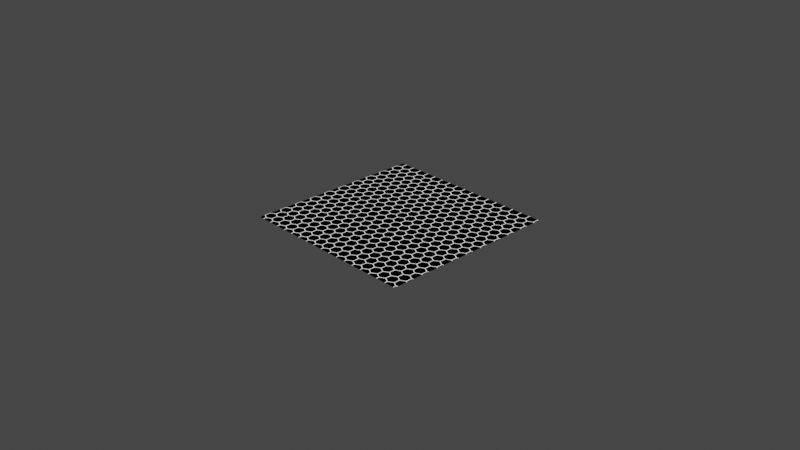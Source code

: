 # Source: hex.blend  (saved by Blender 2.83.13; exported with 4.5.12 LTS)
import bpy
from mathutils import Matrix  # noqa: F401  (used for matrix-valued properties, if any)

bpy.ops.wm.read_factory_settings(use_empty=True)
scene = bpy.context.scene
scene.name = 'Scene'

# ---- collections
col_collection = bpy.data.collections.new('Collection'); scene.collection.children.link(col_collection)

# ---- materials (node trees are filled in below, after node groups)
mat_hex = bpy.data.materials.new('Hex')
mat_hex.use_transparent_shadow = False

# ---- node groups
ng_stripes = bpy.data.node_groups.new('Stripes', 'ShaderNodeTree')
_s = ng_stripes.interface.new_socket(name='Value', in_out='OUTPUT', socket_type='NodeSocketFloat')
_s.min_value = 0.0
_s.max_value = 0.0
_s = ng_stripes.interface.new_socket(name='Vector', in_out='INPUT', socket_type='NodeSocketVector')
_s.min_value = 0.0
_s.max_value = 0.0
_s.hide_value = True
_s = ng_stripes.interface.new_socket(name='Scale', in_out='INPUT', socket_type='NodeSocketFloat')
_s.default_value = 5.0
_s.min_value = -1e+04
_s.max_value = 1e+04
_s = ng_stripes.interface.new_socket(name='Width', in_out='INPUT', socket_type='NodeSocketFloat')
_s.default_value = 0.95
_s.min_value = -1e+04
_s.max_value = 1e+04
_N = ng_stripes.nodes; _L = ng_stripes.links
n0 = _N.new('NodeFrame'); n0.name = 'Frame'; n0.location = (-910, 530)
n0.label = 'Stripes 1'
n0.width = 780
n1 = _N.new('NodeFrame'); n1.name = 'Frame.001'; n1.location = (-910, -50)
n1.label = 'Stripes 2'
n1.width = 780
n2 = _N.new('ShaderNodeTexWave'); n2.name = 'Wave Texture'; n2.location = (30, -30)
n2.inputs[3].default_value = 16.0
n2.inputs[4].default_value = 0.8
n3 = _N.new('ShaderNodeMath'); n3.name = 'Math.001'; n3.location = (430, -210)
n3.hide = True
n3.operation = 'GREATER_THAN'
n3.inputs[2].default_value = 0.0
n4 = _N.new('ShaderNodeMath'); n4.name = 'Math'; n4.location = (430, -250)
n4.hide = True
n4.operation = 'GREATER_THAN'
n4.inputs[2].default_value = 0.0
n5 = _N.new('ShaderNodeMath'); n5.name = 'Math.002'; n5.location = (610, -230)
n5.hide = True
n5.operation = 'GREATER_THAN'
n5.inputs[2].default_value = 0.0
n6 = _N.new('ShaderNodeMath'); n6.name = 'Math.006'; n6.location = (-60, 20)
n6.hide = True
n6.use_clamp = True
n6.inputs[2].default_value = 0.0
n7 = _N.new('NodeGroupOutput'); n7.name = 'Group Output'; n7.location = (120, 40)
n8 = _N.new('ShaderNodeTexWave'); n8.name = 'Wave Texture.001'; n8.location = (190, -190)
n8.bands_direction = 'Y'
n8.inputs[3].default_value = 16.0
n8.inputs[4].default_value = 0.8
n9 = _N.new('ShaderNodeTexWave'); n9.name = 'Wave Texture.005'; n9.location = (30, -30)
n9.inputs[3].default_value = 16.0
n9.inputs[4].default_value = 0.8
n10 = _N.new('ShaderNodeTexWave'); n10.name = 'Wave Texture.004'; n10.location = (190, -170)
n10.bands_direction = 'Y'
n10.inputs[3].default_value = 16.0
n10.inputs[4].default_value = 0.8
n11 = _N.new('ShaderNodeMath'); n11.name = 'Math.004'; n11.location = (430, -190)
n11.hide = True
n11.operation = 'GREATER_THAN'
n11.inputs[2].default_value = 0.0
n12 = _N.new('ShaderNodeMath'); n12.name = 'Math.003'; n12.location = (430, -230)
n12.hide = True
n12.operation = 'GREATER_THAN'
n12.inputs[2].default_value = 0.0
n13 = _N.new('ShaderNodeMath'); n13.name = 'Math.005'; n13.location = (610, -210)
n13.hide = True
n13.operation = 'GREATER_THAN'
n13.inputs[2].default_value = 0.0
n14 = _N.new('ShaderNodeValue'); n14.name = 'Value'; n14.location = (30, -390)
n14.label = 'Pi'
n14.outputs[0].default_value = 3.142
n15 = _N.new('ShaderNodeMath'); n15.name = 'Math.007'; n15.location = (-1160, -100)
n15.label = '* sqrt(3)'
n15.hide = True
n15.operation = 'MULTIPLY'
n15.inputs[1].default_value = 1.732
n15.inputs[2].default_value = 0.0
n16 = _N.new('ShaderNodeMath'); n16.name = 'Math.009'; n16.location = (-1160, -60)
n16.label = 'Invert'
n16.hide = True
n16.operation = 'SUBTRACT'
n16.inputs[0].default_value = 1.0
n16.inputs[2].default_value = 0.0
n17 = _N.new('ShaderNodeValue'); n17.name = 'Value.001'; n17.location = (-1160, -320)
n17.outputs[0].default_value = 0.25
n18 = _N.new('NodeGroupInput'); n18.name = 'Group Input'; n18.location = (-1560, -40)
n2.parent = n0
n3.parent = n0
n4.parent = n0
n5.parent = n0
n8.parent = n0
n9.parent = n1
n10.parent = n1
n11.parent = n1
n12.parent = n1
n13.parent = n1
n14.parent = n1
_L.new(n8.outputs[1], n4.inputs[0])
_L.new(n2.outputs[1], n3.inputs[0])
_L.new(n3.outputs[0], n5.inputs[0])
_L.new(n4.outputs[0], n5.inputs[1])
_L.new(n10.outputs[1], n12.inputs[0])
_L.new(n9.outputs[1], n11.inputs[0])
_L.new(n11.outputs[0], n13.inputs[0])
_L.new(n12.outputs[0], n13.inputs[1])
_L.new(n5.outputs[0], n6.inputs[0])
_L.new(n6.outputs[0], n7.inputs[0])
_L.new(n13.outputs[0], n6.inputs[1])
_L.new(n18.outputs[0], n2.inputs[0])
_L.new(n18.outputs[0], n8.inputs[0])
_L.new(n18.outputs[0], n9.inputs[0])
_L.new(n18.outputs[0], n10.inputs[0])
_L.new(n18.outputs[1], n15.inputs[0])
_L.new(n15.outputs[0], n2.inputs[1])
_L.new(n15.outputs[0], n9.inputs[1])
_L.new(n17.outputs[0], n12.inputs[1])
_L.new(n17.outputs[0], n4.inputs[1])
_L.new(n18.outputs[2], n16.inputs[1])
_L.new(n16.outputs[0], n3.inputs[1])
_L.new(n16.outputs[0], n11.inputs[1])
_L.new(n18.outputs[1], n8.inputs[1])
_L.new(n18.outputs[1], n10.inputs[1])
_L.new(n14.outputs[0], n9.inputs[6])
_L.new(n14.outputs[0], n10.inputs[6])
n7.is_active_output = True
ng_hex = bpy.data.node_groups.new('Hex', 'ShaderNodeTree')
_s = ng_hex.interface.new_socket(name='Value', in_out='OUTPUT', socket_type='NodeSocketFloat')
_s.min_value = 0.0
_s.max_value = 0.0
_s = ng_hex.interface.new_socket(name='Vector', in_out='INPUT', socket_type='NodeSocketVector')
_s.min_value = 0.0
_s.max_value = 0.0
_s.hide_value = True
_s = ng_hex.interface.new_socket(name='Scale', in_out='INPUT', socket_type='NodeSocketFloat')
_s.default_value = 5.0
_s.min_value = -1e+04
_s.max_value = 1e+04
_s = ng_hex.interface.new_socket(name='Width', in_out='INPUT', socket_type='NodeSocketFloat')
_s.default_value = 0.95
_s.min_value = -1e+04
_s.max_value = 1e+04
_N = ng_hex.nodes; _L = ng_hex.links
n0 = _N.new('ShaderNodeGroup'); n0.name = 'Stripes.002'; n0.location = (42, -13)
n0.label = 'Stripes'
n0.node_tree = ng_stripes
n1 = _N.new('ShaderNodeVectorRotate'); n1.name = 'Vector Rotate.001'; n1.location = (-532, -152)
n1.inputs[3].default_value = -1.047
n2 = _N.new('ShaderNodeMath'); n2.name = 'Math'; n2.location = (348, 115)
n2.inputs[2].default_value = 0.0
n3 = _N.new('ShaderNodeMath'); n3.name = 'Math.001'; n3.location = (532, -37)
n3.use_clamp = True
n3.inputs[2].default_value = 0.0
n4 = _N.new('ShaderNodeVectorRotate'); n4.name = 'Vector Rotate'; n4.location = (-529, 172)
n4.inputs[3].default_value = 1.047
n5 = _N.new('NodeGroupOutput'); n5.name = 'Group Output'; n5.location = (732, 0)
n6 = _N.new('ShaderNodeGroup'); n6.name = 'Stripes.001'; n6.location = (43, -172)
n6.label = 'Stripes'
n6.node_tree = ng_stripes
n7 = _N.new('ShaderNodeGroup'); n7.name = 'Stripes'; n7.location = (42, 143)
n7.label = 'Stripes'
n7.node_tree = ng_stripes
n8 = _N.new('NodeGroupInput'); n8.name = 'Group Input'; n8.location = (-866, -7)
_L.new(n7.outputs[0], n2.inputs[0])
_L.new(n0.outputs[0], n2.inputs[1])
_L.new(n2.outputs[0], n3.inputs[0])
_L.new(n6.outputs[0], n3.inputs[1])
_L.new(n3.outputs[0], n5.inputs[0])
_L.new(n4.outputs[0], n0.inputs[0])
_L.new(n1.outputs[0], n6.inputs[0])
_L.new(n8.outputs[0], n4.inputs[0])
_L.new(n8.outputs[0], n1.inputs[0])
_L.new(n8.outputs[1], n7.inputs[1])
_L.new(n8.outputs[1], n0.inputs[1])
_L.new(n8.outputs[1], n6.inputs[1])
_L.new(n8.outputs[2], n7.inputs[2])
_L.new(n8.outputs[2], n0.inputs[2])
_L.new(n8.outputs[2], n6.inputs[2])
_L.new(n8.outputs[0], n7.inputs[0])
n5.is_active_output = True

# ---- material node trees
mat_hex.use_nodes = True; mat_hex.node_tree.nodes.clear()
_N = mat_hex.node_tree.nodes; _L = mat_hex.node_tree.links
n0 = _N.new('ShaderNodeEmission'); n0.name = 'Emission'; n0.location = (120, 300)
n1 = _N.new('ShaderNodeOutputMaterial'); n1.name = 'Material Output'; n1.location = (320, 300)
n2 = _N.new('ShaderNodeTexCoord'); n2.name = 'Texture Coordinate'; n2.location = (-260, 300)
n3 = _N.new('ShaderNodeGroup'); n3.name = 'Hex'; n3.location = (-76, 300)
n3.label = 'Hex'
n3.node_tree = ng_hex
n3.inputs[1].default_value = 3.2
n3.inputs[2].default_value = 0.01
_L.new(n0.outputs[0], n1.inputs[0])
_L.new(n3.outputs[0], n0.inputs[0])
_L.new(n2.outputs[0], n3.inputs[0])
n1.is_active_output = True

# ---- world
world_world = bpy.data.worlds.new('World'); scene.world = world_world
world_world.use_nodes = True; world_world.node_tree.nodes.clear()
_N = world_world.node_tree.nodes; _L = world_world.node_tree.links
n0 = _N.new('ShaderNodeOutputWorld'); n0.name = 'World Output'; n0.location = (300, 300)
n1 = _N.new('ShaderNodeBackground'); n1.name = 'Background'; n1.location = (10, 300)
n1.inputs[0].default_value = (0.05088, 0.05088, 0.05088, 1.0)
_L.new(n1.outputs[0], n0.inputs[0])
n0.is_active_output = True
world_world.color = (0.05088, 0.05088, 0.05088)
world_world.use_sun_shadow = False
world_world.sun_shadow_jitter_overblur = 0.0

# ---- cameras
cam_camera = bpy.data.cameras.new('Camera')
cam_camera.clip_end = 100.0
cam_camera.ortho_scale = 7.314

# ---- meshes
me_plane = bpy.data.meshes.new('Plane')
me_plane.from_pydata([(-1.0, -1.0, 0.0), (1.0, -1.0, 0.0), (-1.0, 1.0, 0.0), (1.0, 1.0, 0.0)], [], [(0, 1, 3, 2)])
_uv = me_plane.uv_layers.new(name='UVMap')
_uv.uv.foreach_set('vector', [0.0, 0.0, 1.0, 0.0, 1.0, 1.0, 0.0, 1.0])
me_plane.materials.append(mat_hex)
me_plane.use_remesh_fix_poles = True
me_plane.use_remesh_preserve_attributes = False
me_plane.use_mirror_vertex_groups = False
me_plane.update()

# ---- objects
ob_plane = bpy.data.objects.new('Plane', me_plane)
ob_camera = bpy.data.objects.new('Camera', cam_camera)

# ---- transforms, parenting, visibility, modifiers, constraints
ob_plane.location = (0.0, 0.0, 0.0)
ob_plane.lineart.crease_threshold = 0.0
ob_camera.location = (7.359, -6.926, 4.958)
ob_camera.rotation_euler = (1.109, 0.0, 0.8149)
ob_camera.lock_rotations_4d = False
ob_camera.empty_display_type = 'ARROWS'
ob_camera.color = (0.0, 0.0, 0.0, 0.0)
ob_camera.display_type = 'WIRE'
ob_camera.lineart.crease_threshold = 0.0

# ---- collection membership
scene.collection.objects.link(ob_plane)
col_collection.objects.link(ob_camera)

# ---- scene / render settings (as saved in the file)
scene.camera = ob_camera
scene.frame_start = 1; scene.frame_end = 250; scene.frame_set(1)
scene.render.engine = 'BLENDER_EEVEE_NEXT'
scene.cycles.shading_system = True
scene.cycles.use_denoising = False
scene.cycles.samples = 128
scene.cycles.sampling_pattern = 'TABULATED_SOBOL'
scene.cycles.use_adaptive_sampling = False
scene.cycles.use_light_tree = False
scene.view_settings.view_transform = 'Filmic'
bpy.context.view_layer.update()
